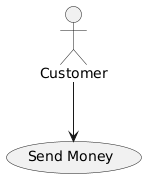

The diagram above was rendered by PlantUML. Its source (embedded in the PNG):
@startuml
actor "Customer" as Customer

usecase "Send Money" as Send_Money

Customer --> Send_Money
@enduml